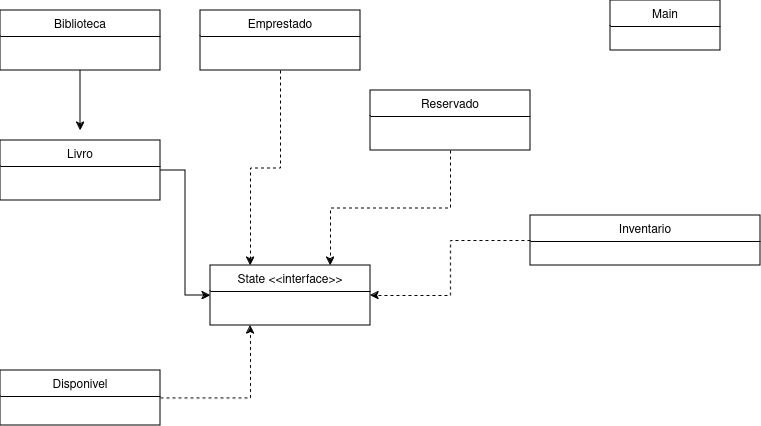

The diagram above was exported from draw.io. Its source (the exported page's mxGraphModel, read from the mxfile embedded in the PNG):
<mxGraphModel dx="1500" dy="827" grid="1" gridSize="10" guides="1" tooltips="1" connect="1" arrows="1" fold="1" page="1" pageScale="1" pageWidth="827" pageHeight="1169" math="0" shadow="0">
  <root>
    <mxCell id="WIyWlLk6GJQsqaUBKTNV-0" />
    <mxCell id="WIyWlLk6GJQsqaUBKTNV-1" parent="WIyWlLk6GJQsqaUBKTNV-0" />
    <mxCell id="zkfFHV4jXpPFQw0GAbJ--0" value="State &lt;&lt;interface&gt;&gt;" style="swimlane;fontStyle=0;align=center;verticalAlign=top;childLayout=stackLayout;horizontal=1;startSize=26;horizontalStack=0;resizeParent=1;resizeLast=0;collapsible=1;marginBottom=0;rounded=0;shadow=0;strokeWidth=1;" parent="WIyWlLk6GJQsqaUBKTNV-1" vertex="1">
      <mxGeometry x="240" y="635" width="160" height="60" as="geometry">
        <mxRectangle x="230" y="140" width="160" height="26" as="alternateBounds" />
      </mxGeometry>
    </mxCell>
    <mxCell id="zkfFHV4jXpPFQw0GAbJ--17" value="Main" style="swimlane;fontStyle=0;align=center;verticalAlign=top;childLayout=stackLayout;horizontal=1;startSize=26;horizontalStack=0;resizeParent=1;resizeLast=0;collapsible=1;marginBottom=0;rounded=0;shadow=0;strokeWidth=1;" parent="WIyWlLk6GJQsqaUBKTNV-1" vertex="1">
      <mxGeometry x="640" y="370" width="110" height="50" as="geometry">
        <mxRectangle x="550" y="140" width="160" height="26" as="alternateBounds" />
      </mxGeometry>
    </mxCell>
    <mxCell id="xMjBdAPujd6eyCX1hylw-39" style="edgeStyle=orthogonalEdgeStyle;rounded=0;orthogonalLoop=1;jettySize=auto;html=1;entryX=0;entryY=0.5;entryDx=0;entryDy=0;" edge="1" parent="WIyWlLk6GJQsqaUBKTNV-1" source="xMjBdAPujd6eyCX1hylw-7" target="zkfFHV4jXpPFQw0GAbJ--0">
      <mxGeometry relative="1" as="geometry" />
    </mxCell>
    <mxCell id="xMjBdAPujd6eyCX1hylw-7" value="Livro&#10;" style="swimlane;fontStyle=0;align=center;verticalAlign=top;childLayout=stackLayout;horizontal=1;startSize=26;horizontalStack=0;resizeParent=1;resizeLast=0;collapsible=1;marginBottom=0;rounded=0;shadow=0;strokeWidth=1;" vertex="1" parent="WIyWlLk6GJQsqaUBKTNV-1">
      <mxGeometry x="30" y="510" width="160" height="60" as="geometry">
        <mxRectangle x="230" y="140" width="160" height="26" as="alternateBounds" />
      </mxGeometry>
    </mxCell>
    <mxCell id="xMjBdAPujd6eyCX1hylw-43" style="edgeStyle=orthogonalEdgeStyle;rounded=0;orthogonalLoop=1;jettySize=auto;html=1;entryX=0.25;entryY=0;entryDx=0;entryDy=0;dashed=1;" edge="1" parent="WIyWlLk6GJQsqaUBKTNV-1" source="xMjBdAPujd6eyCX1hylw-9" target="zkfFHV4jXpPFQw0GAbJ--0">
      <mxGeometry relative="1" as="geometry" />
    </mxCell>
    <mxCell id="xMjBdAPujd6eyCX1hylw-9" value="Emprestado&#10;" style="swimlane;fontStyle=0;align=center;verticalAlign=top;childLayout=stackLayout;horizontal=1;startSize=26;horizontalStack=0;resizeParent=1;resizeLast=0;collapsible=1;marginBottom=0;rounded=0;shadow=0;strokeWidth=1;" vertex="1" parent="WIyWlLk6GJQsqaUBKTNV-1">
      <mxGeometry x="230" y="380" width="160" height="60" as="geometry">
        <mxRectangle x="230" y="140" width="160" height="26" as="alternateBounds" />
      </mxGeometry>
    </mxCell>
    <mxCell id="xMjBdAPujd6eyCX1hylw-44" style="edgeStyle=orthogonalEdgeStyle;rounded=0;orthogonalLoop=1;jettySize=auto;html=1;entryX=0.75;entryY=0;entryDx=0;entryDy=0;dashed=1;" edge="1" parent="WIyWlLk6GJQsqaUBKTNV-1" source="xMjBdAPujd6eyCX1hylw-11" target="zkfFHV4jXpPFQw0GAbJ--0">
      <mxGeometry relative="1" as="geometry" />
    </mxCell>
    <mxCell id="xMjBdAPujd6eyCX1hylw-11" value="Reservado&#10;" style="swimlane;fontStyle=0;align=center;verticalAlign=top;childLayout=stackLayout;horizontal=1;startSize=26;horizontalStack=0;resizeParent=1;resizeLast=0;collapsible=1;marginBottom=0;rounded=0;shadow=0;strokeWidth=1;" vertex="1" parent="WIyWlLk6GJQsqaUBKTNV-1">
      <mxGeometry x="400" y="460" width="160" height="60" as="geometry">
        <mxRectangle x="230" y="140" width="160" height="26" as="alternateBounds" />
      </mxGeometry>
    </mxCell>
    <mxCell id="xMjBdAPujd6eyCX1hylw-42" style="edgeStyle=orthogonalEdgeStyle;rounded=0;orthogonalLoop=1;jettySize=auto;html=1;" edge="1" parent="WIyWlLk6GJQsqaUBKTNV-1" source="xMjBdAPujd6eyCX1hylw-14">
      <mxGeometry relative="1" as="geometry">
        <mxPoint x="110" y="500" as="targetPoint" />
      </mxGeometry>
    </mxCell>
    <mxCell id="xMjBdAPujd6eyCX1hylw-14" value="Biblioteca&#10;" style="swimlane;fontStyle=0;align=center;verticalAlign=top;childLayout=stackLayout;horizontal=1;startSize=26;horizontalStack=0;resizeParent=1;resizeLast=0;collapsible=1;marginBottom=0;rounded=0;shadow=0;strokeWidth=1;" vertex="1" parent="WIyWlLk6GJQsqaUBKTNV-1">
      <mxGeometry x="30" y="380" width="160" height="60" as="geometry">
        <mxRectangle x="230" y="140" width="160" height="26" as="alternateBounds" />
      </mxGeometry>
    </mxCell>
    <mxCell id="xMjBdAPujd6eyCX1hylw-40" style="edgeStyle=orthogonalEdgeStyle;rounded=0;orthogonalLoop=1;jettySize=auto;html=1;entryX=1;entryY=0.5;entryDx=0;entryDy=0;dashed=1;" edge="1" parent="WIyWlLk6GJQsqaUBKTNV-1" source="xMjBdAPujd6eyCX1hylw-27" target="zkfFHV4jXpPFQw0GAbJ--0">
      <mxGeometry relative="1" as="geometry" />
    </mxCell>
    <mxCell id="xMjBdAPujd6eyCX1hylw-27" value="Inventario&#10;" style="swimlane;fontStyle=0;align=center;verticalAlign=top;childLayout=stackLayout;horizontal=1;startSize=26;horizontalStack=0;resizeParent=1;resizeLast=0;collapsible=1;marginBottom=0;rounded=0;shadow=0;strokeWidth=1;" vertex="1" parent="WIyWlLk6GJQsqaUBKTNV-1">
      <mxGeometry x="560" y="585" width="230" height="50" as="geometry">
        <mxRectangle x="550" y="140" width="160" height="26" as="alternateBounds" />
      </mxGeometry>
    </mxCell>
    <mxCell id="xMjBdAPujd6eyCX1hylw-75" style="edgeStyle=orthogonalEdgeStyle;rounded=0;orthogonalLoop=1;jettySize=auto;html=1;entryX=0.25;entryY=1;entryDx=0;entryDy=0;dashed=1;" edge="1" parent="WIyWlLk6GJQsqaUBKTNV-1" source="xMjBdAPujd6eyCX1hylw-74" target="zkfFHV4jXpPFQw0GAbJ--0">
      <mxGeometry relative="1" as="geometry" />
    </mxCell>
    <mxCell id="xMjBdAPujd6eyCX1hylw-74" value="Disponivel&#10;" style="swimlane;fontStyle=0;align=center;verticalAlign=top;childLayout=stackLayout;horizontal=1;startSize=26;horizontalStack=0;resizeParent=1;resizeLast=0;collapsible=1;marginBottom=0;rounded=0;shadow=0;strokeWidth=1;" vertex="1" parent="WIyWlLk6GJQsqaUBKTNV-1">
      <mxGeometry x="30" y="740" width="160" height="55" as="geometry">
        <mxRectangle x="550" y="140" width="160" height="26" as="alternateBounds" />
      </mxGeometry>
    </mxCell>
  </root>
</mxGraphModel>